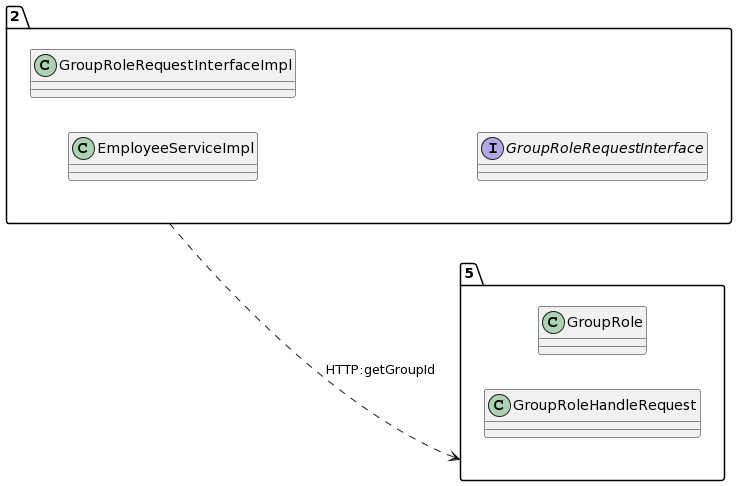

The diagram above was rendered by PlantUML. Its source (embedded in the PNG):
@startuml
allow_mixing
left to right direction
package "2"{
class EmployeeServiceImpl
class GroupRoleRequestInterfaceImpl
interface GroupRoleRequestInterface

}
package "5"{
class GroupRole
class GroupRoleHandleRequest

}
"2" ..> "5":HTTP:getGroupId
@enduml